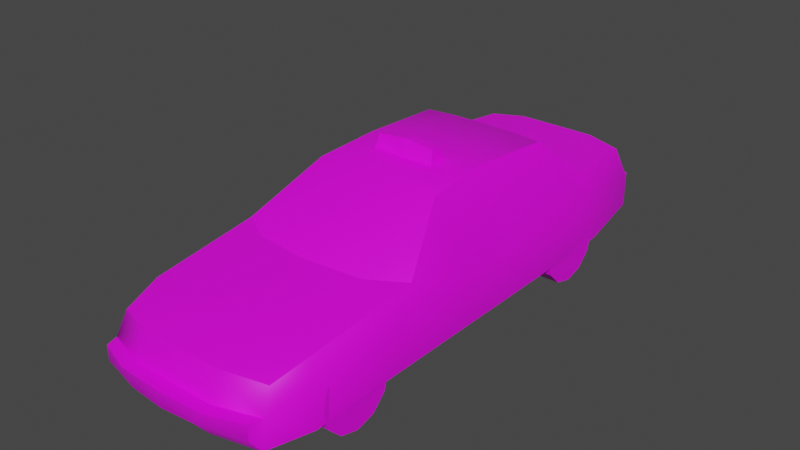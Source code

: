 # Source: Taxi.blend  (saved by Blender 2.83.21; exported with 4.5.12 LTS)
import bpy
from mathutils import Matrix  # noqa: F401  (used for matrix-valued properties, if any)

bpy.ops.wm.read_factory_settings(use_empty=True)
scene = bpy.context.scene
scene.name = 'Scene'

# ---- collections
col_collection = bpy.data.collections.new('Collection'); scene.collection.children.link(col_collection)

# ---- images (referenced by path relative to the original .blend; pixels are not part of the script)
import os
ASSET_DIR = os.environ.get("B2B_ASSET_DIR", "")  # directory of the original .blend (textures are referenced by path, not embedded)
HERE = os.path.dirname(os.path.abspath(__file__))  # packed textures are extracted next to this script under _unpacked/

def load_image(name, relpath, width, height, colorspace="sRGB"):
    """Load a texture the original file referenced (path relative to the .blend, or extracted next to this script)."""
    p = next((c for c in (os.path.join(HERE, relpath), os.path.join(ASSET_DIR, relpath)) if relpath and os.path.exists(c)), "")
    if p:
        img = bpy.data.images.load(p, check_existing=True)
        img.name = name
    else:  # same state as the original file: an image datablock whose file is absent (Cycles renders it pink)
        img = bpy.data.images.new(name, width, height)
        img.source = "FILE"
        img.filepath = "//" + (relpath or name)
    img.colorspace_settings.name = colorspace
    return img
img_taxi_128x128_plain_png = load_image('Taxi 128x128 Plain.png', 'Taxi 128x128 Plain.png', 1024, 1024, 'sRGB')

# ---- materials (node trees are filled in below, after node groups)
mat_taxi = bpy.data.materials.new('Taxi')
mat_taxi.use_transparent_shadow = False

# ---- node groups
ng_auto_smooth = bpy.data.node_groups.new('Auto Smooth', 'GeometryNodeTree')
_s = ng_auto_smooth.interface.new_socket(name='Geometry', in_out='OUTPUT', socket_type='NodeSocketGeometry')
_s = ng_auto_smooth.interface.new_socket(name='Geometry', in_out='INPUT', socket_type='NodeSocketGeometry')
_s = ng_auto_smooth.interface.new_socket(name='Angle', in_out='INPUT', socket_type='NodeSocketFloat')
_s.subtype = 'ANGLE'
_s.min_value = 0.0
_s.max_value = 3.142
ng_auto_smooth.is_modifier = True
_N = ng_auto_smooth.nodes; _L = ng_auto_smooth.links
n0 = _N.new('NodeGroupOutput'); n0.name = 'Group Output'; n0.location = (480, -100)
n1 = _N.new('NodeGroupInput'); n1.name = 'Group Input'; n1.location = (-420, -300)
n2 = _N.new('NodeGroupInput'); n2.name = 'Group Input.001'; n2.location = (-60, -100)
n3 = _N.new('GeometryNodeSetShadeSmooth'); n3.name = 'Set Shade Smooth'; n3.location = (120, -100)
n3.domain = 'EDGE'
n4 = _N.new('GeometryNodeSetShadeSmooth'); n4.name = 'Set Shade Smooth.001'; n4.location = (300, -100)
n5 = _N.new('GeometryNodeInputMeshEdgeAngle'); n5.name = 'Edge Angle'; n5.location = (-420, -220)
n6 = _N.new('GeometryNodeInputEdgeSmooth'); n6.name = 'Is Edge Smooth'; n6.location = (-60, -160)
n7 = _N.new('GeometryNodeInputShadeSmooth'); n7.name = 'Is Face Smooth'; n7.location = (-240, -340)
n8 = _N.new('FunctionNodeBooleanMath'); n8.name = 'Boolean Math'; n8.location = (-60, -220)
n9 = _N.new('FunctionNodeCompare'); n9.name = 'Compare'; n9.location = (-240, -180)
n9.operation = 'LESS_EQUAL'
_L.new(n5.outputs[0], n9.inputs[0])
_L.new(n4.outputs[0], n0.inputs[0])
_L.new(n1.outputs[1], n9.inputs[1])
_L.new(n9.outputs[0], n8.inputs[0])
_L.new(n7.outputs[0], n8.inputs[1])
_L.new(n2.outputs[0], n3.inputs[0])
_L.new(n6.outputs[0], n3.inputs[1])
_L.new(n3.outputs[0], n4.inputs[0])
_L.new(n8.outputs[0], n3.inputs[2])
n0.is_active_output = True

# ---- material node trees
mat_taxi.use_nodes = True; mat_taxi.node_tree.nodes.clear()
_N = mat_taxi.node_tree.nodes; _L = mat_taxi.node_tree.links
n0 = _N.new('ShaderNodeBsdfPrincipled'); n0.name = 'Principled BSDF'; n0.location = (10, 300)
n0.distribution = 'GGX'
n0.subsurface_method = 'RANDOM_WALK_SKIN'
n0.inputs[3].default_value = 1.45
n0.inputs[27].default_value = (0.0, 0.0, 0.0, 1.0)
n0.inputs[28].default_value = 1.0
n1 = _N.new('ShaderNodeOutputMaterial'); n1.name = 'Material Output'; n1.location = (300, 300)
n2 = _N.new('ShaderNodeTexImage'); n2.name = 'Image Texture'; n2.location = (-280, 280)
n2.image = img_taxi_128x128_plain_png
n2.interpolation = 'Closest'
_L.new(n0.outputs[0], n1.inputs[0])
_L.new(n2.outputs[0], n0.inputs[0])
n1.is_active_output = True

# ---- world
world_world = bpy.data.worlds.new('World'); scene.world = world_world
world_world.use_nodes = True; world_world.node_tree.nodes.clear()
_N = world_world.node_tree.nodes; _L = world_world.node_tree.links
n0 = _N.new('ShaderNodeOutputWorld'); n0.name = 'World Output'; n0.location = (300, 300)
n1 = _N.new('ShaderNodeBackground'); n1.name = 'Background'; n1.location = (10, 300)
n1.inputs[0].default_value = (0.05088, 0.05088, 0.05088, 1.0)
_L.new(n1.outputs[0], n0.inputs[0])
n0.is_active_output = True
world_world.color = (0.05088, 0.05088, 0.05088)
world_world.use_sun_shadow = False
world_world.sun_shadow_jitter_overblur = 0.0

# ---- meshes
me_cube = bpy.data.meshes.new('Cube')
me_cube.from_pydata([(0.0, 1.216, -0.01638), (0.0, -1.359, -0.07473), (0.4093, -1.296, -0.07473), (0.416, 1.169, -0.01638), (0.4038, -1.31, -0.2114), (0.3926, -1.248, 0.03238), (0.4167, 1.169, -0.1736), (0.368, 1.137, 0.1263), (0.0, 1.224, -0.1736), (0.0, 1.169, 0.1449), (0.0, -1.359, -0.2114), (0.0, -1.318, 0.05626), (0.4749, -0.227, -0.1959), (0.31, -0.227, 0.3553), (0.4892, -0.227, 0.04898), (0.0, -0.227, 0.3714), (0.0, -0.227, -0.1959), (0.4749, 0.3794, -0.1959), (0.31, 0.5137, 0.3502), (0.4892, 0.5153, 0.0507), (0.0, 0.5153, 0.3596), (0.0, 0.3794, -0.1959), (0.463, 0.8159, -0.2028), (0.4118, 0.7179, 0.152), (0.477, 0.7076, 0.04554), (0.0, 0.8023, 0.1604), (0.0, 0.8159, -0.2028), (0.4407, -0.5344, 0.1409), (0.4892, -0.6654, 0.06609), (0.0, -0.6608, 0.1409), (0.0, -0.6953, -0.1959), (0.4749, -0.6673, -0.1959), (0.2946, 0.08776, 0.3765), (0.4892, 0.05851, 0.04898), (0.0, 0.08762, 0.3904), (0.0, 0.05851, -0.1959), (0.4749, 0.05851, -0.1959), (0.4268, -1.062, 0.08136), (0.4684, -1.104, 0.005693), (0.0, -1.112, 0.1023), (0.0, -1.141, -0.2066), (0.4685, -1.104, -0.2066), (0.0, 1.277, -0.01638), (0.3978, 1.207, -0.01638), (0.3985, 1.207, -0.1407), (0.0, 1.277, -0.1407), (0.3893, -1.358, -0.07473), (0.0, -1.426, -0.07473), (0.3893, -1.358, -0.1457), (0.0, -1.426, -0.1457), (0.1944, 1.208, -0.01638), (0.1976, -1.359, -0.07473), (0.2001, 1.167, 0.1449), (0.1807, -1.359, -0.2114), (0.2472, 1.224, -0.1736), (0.2091, -1.315, 0.05626), (0.155, -0.227, 0.3714), (0.2446, -0.227, -0.1959), (0.2446, 0.3794, -0.1959), (0.155, 0.5137, 0.3596), (0.1872, 0.7972, 0.1604), (0.2446, 0.8159, -0.2028), (0.2772, -0.6337, 0.1409), (0.2446, -0.6581, -0.1959), (0.2446, 0.05851, -0.1959), (0.155, 0.08762, 0.3904), (0.2819, -1.084, 0.1023), (0.2446, -1.104, -0.2066), (0.2064, 1.272, -0.01638), (0.2085, 1.272, -0.1407), (0.2254, -1.414, -0.07473), (0.1807, -1.41, -0.1457), (0.2446, 0.3794, -0.1959), (0.2446, 0.8159, -0.2028), (0.2446, 0.4236, 0.03633), (0.2446, 0.7718, 0.03374), (0.2446, 0.8315, -0.08454), (0.2446, 0.3703, -0.0798), (0.2446, 0.5977, -0.1994), (0.2446, 0.5977, 0.08234), (0.2446, 0.6009, -0.08217), (0.4814, 0.4237, 0.03633), (0.4604, 0.7716, 0.03374), (0.4543, 0.8313, -0.08454), (0.4774, 0.3706, -0.0798), (0.462, 0.5977, 0.05727), (0.2446, -1.104, -0.09401), (0.2446, -0.6581, -0.0833), (0.2446, -0.6581, -0.1959), (0.2446, -1.104, -0.2066), (0.2446, -1.06, 0.01862), (0.2446, -0.7023, 0.02933), (0.2446, -0.8811, -0.08866), (0.2446, -0.8811, -0.2013), (0.2446, -0.8811, 0.02398), (0.4601, -1.104, -0.09401), (0.4743, -0.6581, -0.0833), (0.4616, -1.06, 0.005228), (0.4771, -0.7023, 0.02933), (0.4651, -0.8811, 0.04648)], [], [(50, 52, 7, 3), (38, 37, 5, 2), (67, 41, 4, 53), (41, 38, 2, 4), (66, 39, 11, 55), (51, 55, 11, 1), (4, 2, 48), (65, 34, 15, 56), (36, 33, 14, 12), (64, 36, 12, 57), (33, 32, 13, 14), (24, 23, 18, 19), (22, 24, 19, 17), (60, 25, 20, 59), (52, 9, 25, 60), (6, 3, 24, 22), (54, 6, 22, 61), (3, 7, 24), (56, 15, 29, 62), (12, 14, 28, 31), (57, 12, 31, 63), (14, 13, 27, 28), (19, 18, 32, 33), (58, 17, 36, 64), (17, 19, 33, 36), (59, 20, 34, 65), (62, 29, 39, 66), (31, 28, 38, 41), (28, 27, 37, 38), (69, 68, 43, 44), (3, 6, 44, 43), (50, 3, 43, 68), (54, 8, 45, 69), (71, 70, 47, 49), (53, 4, 48, 71), (51, 1, 47, 70), (2, 51, 70, 46), (10, 53, 71, 49), (48, 46, 70, 71), (6, 54, 69, 44), (0, 50, 68, 42), (45, 42, 68, 69), (30, 63, 67, 40), (27, 62, 66, 37), (18, 59, 65, 32), (21, 58, 64, 35), (16, 57, 63, 30), (13, 56, 62, 27), (8, 54, 61, 26), (7, 52, 60, 23), (23, 60, 18), (26, 61, 58, 21), (35, 64, 57, 16), (32, 65, 56, 13), (2, 5, 55, 51), (37, 66, 55, 5), (40, 67, 53, 10), (0, 9, 52, 50), (18, 60, 59), (48, 2, 46), (80, 79, 74, 77), (78, 80, 77, 72), (73, 76, 80, 78), (76, 75, 79, 80), (77, 74, 81, 84), (72, 77, 84, 17), (79, 75, 82, 85), (76, 73, 22, 83), (74, 79, 85, 81), (75, 76, 83, 82), (93, 88, 87, 92), (92, 87, 91, 94), (86, 92, 94, 90), (89, 93, 92, 86), (90, 94, 99, 97), (91, 87, 96, 98), (87, 88, 31, 96), (94, 91, 98, 99), (89, 86, 95, 41), (86, 90, 97, 95), (24, 7, 23)])
me_cube.polygons.foreach_set('use_smooth', [True] * 81)
_k = set([(23, 60), (25, 60), (27, 62), (29, 62)])
me_cube.attributes.new('sharp_edge', 'BOOLEAN', 'EDGE').data.foreach_set('value', [ (min(e.vertices), max(e.vertices)) in _k for e in me_cube.edges])
_uv = me_cube.uv_layers.new(name='UVMap')
_uv.uv.foreach_set('vector', [0.1133, 0.9138, 0.1094, 0.9663, 0.05469, 0.9609, 0.03125, 0.9154, 0.1211, 0.7578, 0.1367, 0.7852, 0.07031, 0.7695, 0.05469, 0.7305, 0.3281, 0.9766, 0.3281, 0.9648, 0.3359, 0.9648, 0.3359, 0.9766, 0.1211, 0.6836, 0.1211, 0.7578, 0.05469, 0.7305, 0.04297, 0.6836, 0.8633, 0.5938, 0.8711, 0.4922, 0.9453, 0.4922, 0.9414, 0.5664, 0.8828, 0.9336, 0.8867, 0.9805, 0.8086, 0.9805, 0.8125, 0.9336, 0.04297, 0.6836, 0.05469, 0.7305, 0.03125, 0.7031, 0.4492, 0.5469, 0.4492, 0.4922, 0.5586, 0.4922, 0.5586, 0.5469, 0.5352, 0.6875, 0.5352, 0.7734, 0.4336, 0.7734, 0.4336, 0.6875, 0.293, 0.9766, 0.293, 0.9648, 0.3008, 0.9648, 0.3008, 0.9766, 0.5352, 0.7734, 0.5469, 0.8911, 0.4336, 0.8882, 0.4336, 0.7734, 0.7656, 0.7734, 0.7695, 0.8125, 0.6992, 0.8843, 0.6992, 0.7734, 0.8047, 0.6836, 0.7656, 0.7734, 0.6992, 0.7734, 0.6484, 0.6875, 0.1992, 0.5586, 0.1992, 0.4922, 0.2969, 0.4922, 0.2969, 0.5469, 0.06641, 0.5625, 0.06641, 0.4922, 0.1992, 0.4922, 0.1992, 0.5586, 0.9297, 0.6953, 0.9297, 0.75, 0.7656, 0.7734, 0.8047, 0.6836, 0.2617, 0.9766, 0.2617, 0.9648, 0.2734, 0.9648, 0.2734, 0.9766, 0.9297, 0.75, 0.918, 0.8047, 0.7656, 0.7734, 0.5586, 0.5469, 0.5586, 0.4922, 0.7109, 0.4922, 0.7031, 0.5898, 0.4336, 0.6875, 0.4336, 0.7734, 0.2773, 0.7812, 0.2734, 0.6875, 0.3008, 0.9766, 0.3008, 0.9648, 0.3164, 0.9648, 0.3164, 0.9766, 0.4336, 0.7734, 0.4336, 0.8882, 0.3242, 0.8086, 0.2773, 0.7812, 0.6992, 0.7734, 0.6992, 0.8843, 0.5469, 0.8911, 0.5352, 0.7734, 0.2852, 0.9766, 0.2852, 0.9648, 0.293, 0.9648, 0.293, 0.9766, 0.6484, 0.6875, 0.6992, 0.7734, 0.5352, 0.7734, 0.5352, 0.6875, 0.2969, 0.5469, 0.2969, 0.4922, 0.4492, 0.4922, 0.4492, 0.5469, 0.7031, 0.5898, 0.7109, 0.4922, 0.8711, 0.4922, 0.8633, 0.5938, 0.2734, 0.6875, 0.2773, 0.7812, 0.1211, 0.7578, 0.1211, 0.6836, 0.2773, 0.7812, 0.3242, 0.8086, 0.1367, 0.7852, 0.1211, 0.7578, 0.1055, 0.8672, 0.1094, 0.9102, 0.04297, 0.9102, 0.04297, 0.8672, 0.9297, 0.75, 0.9297, 0.6953, 0.9453, 0.707, 0.9453, 0.75, 0.04297, 0.5625, 0.05469, 0.6328, 0.04297, 0.625, 0.02344, 0.5664, 0.1016, 0.8555, 0.1445, 0.8555, 0.1445, 0.8672, 0.1094, 0.8672, 0.875, 0.9062, 0.8906, 0.9336, 0.8086, 0.9336, 0.8086, 0.9062, 0.875, 0.8828, 0.957, 0.8828, 0.9492, 0.9062, 0.875, 0.9062, 0.9699, 0.5708, 0.9693, 0.4957, 0.9844, 0.4957, 0.9779, 0.575, 0.9536, 0.6233, 0.9699, 0.5708, 0.9779, 0.575, 0.9572, 0.6252, 0.8086, 0.8828, 0.875, 0.8828, 0.875, 0.9062, 0.8086, 0.9062, 0.9492, 0.9062, 0.9492, 0.9336, 0.8906, 0.9336, 0.875, 0.9062, 0.06641, 0.8555, 0.1016, 0.8555, 0.1094, 0.8672, 0.07422, 0.8672, 0.03906, 0.4922, 0.04297, 0.5625, 0.02344, 0.5664, 0.02344, 0.4922, 0.1758, 0.8672, 0.1758, 0.9102, 0.1094, 0.9102, 0.1055, 0.8672, 0.3164, 0.9883, 0.3164, 0.9766, 0.3281, 0.9766, 0.3281, 0.9883, 0.668, 0.6484, 0.7031, 0.5898, 0.8633, 0.5938, 0.8555, 0.6445, 0.3047, 0.6016, 0.2969, 0.5469, 0.4492, 0.5469, 0.4492, 0.5977, 0.2852, 0.9883, 0.2852, 0.9766, 0.293, 0.9766, 0.293, 0.9883, 0.3008, 0.9883, 0.3008, 0.9766, 0.3164, 0.9766, 0.3164, 0.9883, 0.5586, 0.6016, 0.5586, 0.5469, 0.7031, 0.5898, 0.668, 0.6484, 0.2617, 0.9883, 0.2617, 0.9766, 0.2734, 0.9766, 0.2734, 0.9883, 0.07812, 0.625, 0.06641, 0.5625, 0.1992, 0.5586, 0.2227, 0.6406, 0.2227, 0.6406, 0.1992, 0.5586, 0.3047, 0.6016, 0.2734, 0.9883, 0.2734, 0.9766, 0.2852, 0.9766, 0.2852, 0.9883, 0.293, 0.9883, 0.293, 0.9766, 0.3008, 0.9766, 0.3008, 0.9883, 0.4492, 0.5977, 0.4492, 0.5469, 0.5586, 0.5469, 0.5586, 0.6016, 0.957, 0.9336, 0.9492, 0.9727, 0.8867, 0.9805, 0.8828, 0.9336, 0.8555, 0.6445, 0.8633, 0.5938, 0.9414, 0.5664, 0.918, 0.6328, 0.3281, 0.9883, 0.3281, 0.9766, 0.3359, 0.9766, 0.3359, 0.9883, 0.1758, 0.9138, 0.1758, 0.9648, 0.1094, 0.9663, 0.1133, 0.9138, 0.3047, 0.6016, 0.1992, 0.5586, 0.2969, 0.5469, 0.03125, 0.7031, 0.05469, 0.7305, 0.03125, 0.7305, 0.2793, 0.9766, 0.2793, 0.9766, 0.2852, 0.9766, 0.2852, 0.9766, 0.2793, 0.9766, 0.2793, 0.9766, 0.2852, 0.9766, 0.2852, 0.9766, 0.2734, 0.9766, 0.2734, 0.9766, 0.2793, 0.9766, 0.2793, 0.9766, 0.2734, 0.9766, 0.2734, 0.9766, 0.2793, 0.9766, 0.2793, 0.9766, 0.2852, 0.9766, 0.2852, 0.9766, 0.2852, 0.9766, 0.2852, 0.9766, 0.2852, 0.9766, 0.2852, 0.9766, 0.2852, 0.9766, 0.2852, 0.9766, 0.2793, 0.9766, 0.2734, 0.9766, 0.2734, 0.9766, 0.2793, 0.9766, 0.2734, 0.9766, 0.2734, 0.9766, 0.2734, 0.9766, 0.2734, 0.9766, 0.2852, 0.9766, 0.2793, 0.9766, 0.2793, 0.9766, 0.2852, 0.9766, 0.2734, 0.9766, 0.2734, 0.9766, 0.2734, 0.9766, 0.2734, 0.9766, 0.3223, 0.9766, 0.3164, 0.9766, 0.3164, 0.9766, 0.3223, 0.9766, 0.3223, 0.9766, 0.3164, 0.9766, 0.3164, 0.9766, 0.3223, 0.9766, 0.3281, 0.9766, 0.3223, 0.9766, 0.3223, 0.9766, 0.3281, 0.9766, 0.3281, 0.9766, 0.3223, 0.9766, 0.3223, 0.9766, 0.3281, 0.9766, 0.3281, 0.9766, 0.3223, 0.9766, 0.3223, 0.9766, 0.3281, 0.9766, 0.3164, 0.9766, 0.3164, 0.9766, 0.3164, 0.9766, 0.3164, 0.9766, 0.3164, 0.9766, 0.3164, 0.9766, 0.3164, 0.9766, 0.3164, 0.9766, 0.3223, 0.9766, 0.3164, 0.9766, 0.3164, 0.9766, 0.3223, 0.9766, 0.3281, 0.9766, 0.3281, 0.9766, 0.3281, 0.9766, 0.3281, 0.9766, 0.3281, 0.9766, 0.3281, 0.9766, 0.3281, 0.9766, 0.3281, 0.9766, 0.7656, 0.7734, 0.918, 0.8047, 0.7695, 0.8125])
me_cube.materials.append(mat_taxi)
me_cube.use_mirror_x = True
me_cube.update()
me_cube_003 = bpy.data.meshes.new('Cube.003')
me_cube_003.from_pydata([(0.1547, -0.04471, -0.03595), (0.1435, -0.02341, 0.02844), (0.1547, 0.04471, -0.03056), (0.1435, 0.02341, 0.02844), (0.0, 0.04471, -0.03056), (0.0, 0.02341, 0.04288), (0.0, -0.04471, -0.03595), (0.0, -0.02341, 0.04288), (-0.1547, -0.04471, -0.03595), (-0.1435, -0.02341, 0.02844), (-0.1547, 0.04471, -0.03056), (-0.1435, 0.02341, 0.02844)], [], [(4, 5, 2), (2, 3, 1, 0), (3, 5, 7, 1), (0, 1, 6), (4, 10, 5), (10, 8, 9, 11), (11, 9, 7, 5), (8, 6, 9), (2, 5, 3), (5, 10, 11), (6, 1, 7), (9, 6, 7)])
_uv = me_cube_003.uv_layers.new(name='UVMap')
_uv.uv.foreach_set('vector', [0.5121, 0.9152, 0.5121, 0.98, 0.395, 0.9152, 0.6264, 0.9148, 0.6179, 0.9727, 0.5962, 0.9748, 0.5849, 0.9148, 0.3953, 0.9758, 0.5112, 0.9758, 0.5112, 0.9707, 0.3953, 0.9707, 0.6279, 0.915, 0.6279, 0.9708, 0.5112, 0.915, 0.5125, 0.9152, 0.6278, 0.9152, 0.5125, 0.98, 0.4388, 0.9148, 0.3964, 0.9148, 0.4079, 0.9748, 0.43, 0.9727, 0.3953, 0.9758, 0.3953, 0.9707, 0.5112, 0.9707, 0.5112, 0.9758, 0.3949, 0.915, 0.5115, 0.915, 0.3949, 0.9708, 0.395, 0.9152, 0.5121, 0.98, 0.395, 0.9709, 0.5125, 0.98, 0.6278, 0.9152, 0.6278, 0.9709, 0.5112, 0.915, 0.6279, 0.9708, 0.5112, 0.98, 0.3949, 0.9708, 0.5115, 0.915, 0.5115, 0.98])
me_cube_003.materials.append(mat_taxi)
me_cube_003.use_mirror_x = True
me_cube_003.update()
me_cylinder = bpy.data.meshes.new('Cylinder')
me_cylinder.from_pydata([(-0.05076, 0.1648, 1.49e-08), (0.08883, 0.1803, 0.0), (-0.05076, 0.1428, 0.08242), (0.08883, 0.1562, 0.09016), (-0.05076, 0.08242, 0.1428), (0.08883, 0.09016, 0.1562), (-0.05076, 1.788e-07, 0.1648), (0.08883, 1.788e-07, 0.1803), (-0.05076, -0.08242, 0.1428), (0.08883, -0.09016, 0.1562), (-0.05076, -0.1428, 0.08242), (0.08883, -0.1562, 0.09016), (-0.05076, -0.1648, 1.49e-08), (0.08883, -0.1803, 0.0), (-0.05076, -0.1428, -0.08242), (0.08883, -0.1562, -0.09016), (-0.05076, -0.08242, -0.1428), (0.08883, -0.09016, -0.1562), (-0.05076, 1.788e-07, -0.1648), (0.08883, 1.788e-07, -0.1803), (-0.05076, 0.08242, -0.1428), (0.08883, 0.09016, -0.1562), (-0.05076, 0.1428, -0.08242), (0.08883, 0.1562, -0.09016), (-0.05076, 0.1803, 1.49e-08), (-0.05076, 0.1562, 0.09016), (-0.05076, 0.09016, 0.1562), (-0.05076, 1.788e-07, 0.1803), (-0.05076, -0.09016, 0.1562), (-0.05076, -0.1562, 0.09016), (-0.05076, -0.1803, 1.49e-08), (-0.05076, -0.1562, -0.09016), (-0.05076, -0.09016, -0.1562), (-0.05076, 1.788e-07, -0.1803), (-0.05076, 0.09016, -0.1562), (-0.05076, 0.1562, -0.09016), (-0.05076, -0.08512, 0.002695), (-0.05076, -0.002694, 0.08512), (-0.05076, 0.002695, -0.08512), (-0.05076, 0.08512, -0.002695), (0.08883, 0.04911, -0.07916), (0.08883, 0.08211, 0.044), (0.08883, -0.08211, -0.044), (0.08883, -0.04911, 0.07916)], [], [(24, 25, 3, 1), (25, 26, 5, 3), (26, 27, 7, 5), (27, 28, 9, 7), (28, 29, 11, 9), (29, 30, 13, 11), (30, 31, 15, 13), (31, 32, 17, 15), (32, 33, 19, 17), (33, 34, 21, 19), (21, 23, 40, 19), (34, 35, 23, 21), (35, 24, 1, 23), (2, 25, 24, 0), (4, 26, 25, 2), (6, 27, 26, 4), (8, 28, 27, 6), (10, 29, 28, 8), (12, 30, 29, 10), (14, 31, 30, 12), (16, 32, 31, 14), (18, 33, 32, 16), (20, 34, 33, 18), (22, 35, 34, 20), (0, 24, 35, 22), (12, 10, 36, 14), (14, 36, 38, 16), (16, 38, 20, 18), (10, 8, 37, 36), (36, 37, 39, 38), (38, 39, 22, 20), (8, 6, 4, 37), (37, 4, 2, 39), (39, 2, 0, 22), (19, 40, 42, 17), (17, 42, 13, 15), (23, 1, 41, 40), (40, 41, 43, 42), (42, 43, 11, 13), (1, 3, 5, 41), (41, 5, 7, 43), (43, 7, 9, 11)])
_uv = me_cylinder.uv_layers.new(name='UVMap')
_uv.uv.foreach_set('vector', [0.3145, 0.01113, 0.289, 0.01113, 0.289, 0.07344, 0.3145, 0.07344, 0.289, 0.01113, 0.2635, 0.01113, 0.2635, 0.07344, 0.289, 0.07344, 0.2635, 0.01113, 0.238, 0.01113, 0.238, 0.07344, 0.2635, 0.07344, 0.238, 0.01113, 0.2125, 0.01113, 0.2125, 0.07344, 0.238, 0.07344, 0.2125, 0.01113, 0.187, 0.01113, 0.187, 0.07344, 0.2125, 0.07344, 0.187, 0.01113, 0.1615, 0.01113, 0.1615, 0.07344, 0.187, 0.07344, 0.1615, 0.01113, 0.136, 0.01113, 0.136, 0.07344, 0.1615, 0.07344, 0.136, 0.01113, 0.1105, 0.01113, 0.1105, 0.07344, 0.136, 0.07344, 0.1105, 0.01113, 0.08499, 0.01113, 0.08499, 0.07344, 0.1105, 0.07344, 0.08499, 0.01113, 0.05949, 0.01113, 0.05949, 0.07344, 0.08499, 0.07344, 0.2643, 0.9899, 0.2559, 0.9899, 0.2809, 0.9899, 0.2726, 0.9899, 0.05949, 0.01113, 0.03399, 0.01113, 0.03399, 0.07344, 0.05949, 0.07344, 0.03399, 0.01113, 0.008484, 0.01113, 0.008484, 0.07344, 0.03399, 0.07344, 0.8587, 0.2584, 0.863, 0.2658, 0.8131, 0.2792, 0.8131, 0.2706, 0.8921, 0.225, 0.8995, 0.2293, 0.863, 0.2658, 0.8587, 0.2584, 0.9043, 0.1794, 0.9129, 0.1794, 0.8995, 0.2293, 0.8921, 0.225, 0.8921, 0.1338, 0.8995, 0.1295, 0.9129, 0.1794, 0.9043, 0.1794, 0.8587, 0.1004, 0.863, 0.09297, 0.8995, 0.1295, 0.8921, 0.1338, 0.8131, 0.08816, 0.8131, 0.0796, 0.863, 0.09297, 0.8587, 0.1004, 0.7675, 0.1004, 0.7632, 0.09297, 0.8131, 0.0796, 0.8131, 0.08816, 0.7341, 0.1338, 0.7267, 0.1295, 0.7632, 0.09297, 0.7675, 0.1004, 0.7219, 0.1794, 0.7133, 0.1794, 0.7267, 0.1295, 0.7341, 0.1338, 0.7341, 0.225, 0.7267, 0.2293, 0.7133, 0.1794, 0.7219, 0.1794, 0.7675, 0.2584, 0.7632, 0.2658, 0.7267, 0.2293, 0.7341, 0.225, 0.8131, 0.2706, 0.8131, 0.2792, 0.7632, 0.2658, 0.7675, 0.2584, 0.7215, 0.1789, 0.7337, 0.2244, 0.7655, 0.1804, 0.7337, 0.1334, 0.7337, 0.1334, 0.7655, 0.1804, 0.8139, 0.1319, 0.767, 0.1001, 0.767, 0.1001, 0.8139, 0.1319, 0.8579, 0.1001, 0.8125, 0.08795, 0.7337, 0.2244, 0.767, 0.2577, 0.811, 0.2259, 0.7655, 0.1804, 0.7655, 0.1804, 0.811, 0.2259, 0.8594, 0.1774, 0.8139, 0.1319, 0.8139, 0.1319, 0.8594, 0.1774, 0.8912, 0.1334, 0.8579, 0.1001, 0.767, 0.2577, 0.8125, 0.2699, 0.8579, 0.2577, 0.811, 0.2259, 0.811, 0.2259, 0.8579, 0.2577, 0.8912, 0.2244, 0.8594, 0.1774, 0.8594, 0.1774, 0.8912, 0.2244, 0.9034, 0.1789, 0.8912, 0.1334, 0.2726, 0.9899, 0.2809, 0.9899, 0.2893, 0.9899, 0.2809, 0.9899, 0.2809, 0.9899, 0.2893, 0.9899, 0.2976, 0.9899, 0.2893, 0.9899, 0.2559, 0.9899, 0.2476, 0.9899, 0.2893, 0.9899, 0.2809, 0.9899, 0.2809, 0.9899, 0.2893, 0.9899, 0.2976, 0.9899, 0.2893, 0.9899, 0.2893, 0.9899, 0.2976, 0.9899, 0.3059, 0.9899, 0.2976, 0.9899, 0.3476, 0.9899, 0.3393, 0.9899, 0.3309, 0.9899, 0.3226, 0.9899, 0.3226, 0.9899, 0.3309, 0.9899, 0.3226, 0.9899, 0.3143, 0.9899, 0.3143, 0.9899, 0.3226, 0.9899, 0.3143, 0.9899, 0.3059, 0.9899])
me_cylinder.materials.append(mat_taxi)
me_cylinder.use_mirror_x = True
me_cylinder.update()
me_cylinder_001 = bpy.data.meshes.new('Cylinder.001')
me_cylinder_001.from_pydata([(0.05076, 0.1648, 1.49e-08), (-0.08883, 0.1803, 0.0), (0.05076, 0.1428, 0.08242), (-0.08883, 0.1562, 0.09016), (0.05076, 0.08242, 0.1428), (-0.08883, 0.09016, 0.1562), (0.05076, -5.96e-08, 0.1648), (-0.08883, -5.96e-08, 0.1803), (0.05076, -0.08242, 0.1428), (-0.08883, -0.09016, 0.1562), (0.05076, -0.1428, 0.08242), (-0.08883, -0.1562, 0.09016), (0.05076, -0.1648, 1.49e-08), (-0.08883, -0.1803, 0.0), (0.05076, -0.1428, -0.08242), (-0.08883, -0.1562, -0.09016), (0.05076, -0.08242, -0.1428), (-0.08883, -0.09016, -0.1562), (0.05076, -5.96e-08, -0.1648), (-0.08883, -5.96e-08, -0.1803), (0.05076, 0.08242, -0.1428), (-0.08883, 0.09016, -0.1562), (0.05076, 0.1428, -0.08242), (-0.08883, 0.1562, -0.09016), (0.05076, 0.1803, 1.49e-08), (0.05076, 0.1562, 0.09016), (0.05076, 0.09016, 0.1562), (0.05076, -5.96e-08, 0.1803), (0.05076, -0.09016, 0.1562), (0.05076, -0.1562, 0.09016), (0.05076, -0.1803, 1.49e-08), (0.05076, -0.1562, -0.09016), (0.05076, -0.09016, -0.1562), (0.05076, -5.96e-08, -0.1803), (0.05076, 0.09016, -0.1562), (0.05076, 0.1562, -0.09016), (0.05076, -0.08512, 0.002695), (0.05076, -0.002695, 0.08512), (0.05076, 0.002695, -0.08512), (0.05076, 0.08512, -0.002695), (-0.08883, 0.04911, -0.07916), (-0.08883, 0.08211, 0.044), (-0.08883, -0.08211, -0.044), (-0.08883, -0.04911, 0.07916)], [], [(24, 1, 3, 25), (25, 3, 5, 26), (26, 5, 7, 27), (27, 7, 9, 28), (28, 9, 11, 29), (29, 11, 13, 30), (30, 13, 15, 31), (31, 15, 17, 32), (32, 17, 19, 33), (33, 19, 21, 34), (21, 19, 40, 23), (34, 21, 23, 35), (35, 23, 1, 24), (2, 0, 24, 25), (4, 2, 25, 26), (6, 4, 26, 27), (8, 6, 27, 28), (10, 8, 28, 29), (12, 10, 29, 30), (14, 12, 30, 31), (16, 14, 31, 32), (18, 16, 32, 33), (20, 18, 33, 34), (22, 20, 34, 35), (0, 22, 35, 24), (12, 14, 36, 10), (14, 16, 38, 36), (16, 18, 20, 38), (10, 36, 37, 8), (36, 38, 39, 37), (38, 20, 22, 39), (8, 37, 4, 6), (37, 39, 2, 4), (39, 22, 0, 2), (19, 17, 42, 40), (17, 15, 13, 42), (23, 40, 41, 1), (40, 42, 43, 41), (42, 13, 11, 43), (1, 41, 5, 3), (41, 43, 7, 5), (43, 11, 9, 7)])
_uv = me_cylinder_001.uv_layers.new(name='UVMap')
_uv.uv.foreach_set('vector', [0.3145, 0.01113, 0.3145, 0.07344, 0.289, 0.07344, 0.289, 0.01113, 0.289, 0.01113, 0.289, 0.07344, 0.2635, 0.07344, 0.2635, 0.01113, 0.2635, 0.01113, 0.2635, 0.07344, 0.238, 0.07344, 0.238, 0.01113, 0.238, 0.01113, 0.238, 0.07344, 0.2125, 0.07344, 0.2125, 0.01113, 0.2125, 0.01113, 0.2125, 0.07344, 0.187, 0.07344, 0.187, 0.01113, 0.187, 0.01113, 0.187, 0.07344, 0.1615, 0.07344, 0.1615, 0.01113, 0.1615, 0.01113, 0.1615, 0.07344, 0.136, 0.07344, 0.136, 0.01113, 0.136, 0.01113, 0.136, 0.07344, 0.1105, 0.07344, 0.1105, 0.01113, 0.1105, 0.01113, 0.1105, 0.07344, 0.08499, 0.07344, 0.08499, 0.01113, 0.08499, 0.01113, 0.08499, 0.07344, 0.05949, 0.07344, 0.05949, 0.01113, 0.2643, 0.9899, 0.2726, 0.9899, 0.2809, 0.9899, 0.2559, 0.9899, 0.05949, 0.01113, 0.05949, 0.07344, 0.03399, 0.07344, 0.03399, 0.01113, 0.03399, 0.01113, 0.03399, 0.07344, 0.008484, 0.07344, 0.008484, 0.01113, 0.8587, 0.2584, 0.8131, 0.2706, 0.8131, 0.2792, 0.863, 0.2658, 0.8921, 0.225, 0.8587, 0.2584, 0.863, 0.2658, 0.8995, 0.2293, 0.9043, 0.1794, 0.8921, 0.225, 0.8995, 0.2293, 0.9129, 0.1794, 0.8921, 0.1338, 0.9043, 0.1794, 0.9129, 0.1794, 0.8995, 0.1295, 0.8587, 0.1004, 0.8921, 0.1338, 0.8995, 0.1295, 0.863, 0.09297, 0.8131, 0.08816, 0.8587, 0.1004, 0.863, 0.09297, 0.8131, 0.0796, 0.7675, 0.1004, 0.8131, 0.08816, 0.8131, 0.0796, 0.7632, 0.09297, 0.7341, 0.1338, 0.7675, 0.1004, 0.7632, 0.09297, 0.7267, 0.1295, 0.7219, 0.1794, 0.7341, 0.1338, 0.7267, 0.1295, 0.7133, 0.1794, 0.7341, 0.225, 0.7219, 0.1794, 0.7133, 0.1794, 0.7267, 0.2293, 0.7675, 0.2584, 0.7341, 0.225, 0.7267, 0.2293, 0.7632, 0.2658, 0.8131, 0.2706, 0.7675, 0.2584, 0.7632, 0.2658, 0.8131, 0.2792, 0.7215, 0.1789, 0.7337, 0.1334, 0.7655, 0.1804, 0.7337, 0.2244, 0.7337, 0.1334, 0.767, 0.1001, 0.8139, 0.1319, 0.7655, 0.1804, 0.767, 0.1001, 0.8125, 0.08795, 0.8579, 0.1001, 0.8139, 0.1319, 0.7337, 0.2244, 0.7655, 0.1804, 0.811, 0.2259, 0.767, 0.2577, 0.7655, 0.1804, 0.8139, 0.1319, 0.8594, 0.1774, 0.811, 0.2259, 0.8139, 0.1319, 0.8579, 0.1001, 0.8912, 0.1334, 0.8594, 0.1774, 0.767, 0.2577, 0.811, 0.2259, 0.8579, 0.2577, 0.8125, 0.2699, 0.811, 0.2259, 0.8594, 0.1774, 0.8912, 0.2244, 0.8579, 0.2577, 0.8594, 0.1774, 0.8912, 0.1334, 0.9034, 0.1789, 0.8912, 0.2244, 0.2726, 0.9899, 0.2809, 0.9899, 0.2893, 0.9899, 0.2809, 0.9899, 0.2809, 0.9899, 0.2893, 0.9899, 0.2976, 0.9899, 0.2893, 0.9899, 0.2559, 0.9899, 0.2809, 0.9899, 0.2893, 0.9899, 0.2476, 0.9899, 0.2809, 0.9899, 0.2893, 0.9899, 0.2976, 0.9899, 0.2893, 0.9899, 0.2893, 0.9899, 0.2976, 0.9899, 0.3059, 0.9899, 0.2976, 0.9899, 0.3476, 0.9899, 0.3226, 0.9899, 0.3309, 0.9899, 0.3393, 0.9899, 0.3226, 0.9899, 0.3143, 0.9899, 0.3226, 0.9899, 0.3309, 0.9899, 0.3143, 0.9899, 0.3059, 0.9899, 0.3143, 0.9899, 0.3226, 0.9899])
me_cylinder_001.materials.append(mat_taxi)
me_cylinder_001.use_mirror_x = True
me_cylinder_001.update()
me_cylinder_002 = bpy.data.meshes.new('Cylinder.002')
me_cylinder_002.from_pydata([(-0.05076, 0.1648, 1.49e-08), (0.08883, 0.1803, 0.0), (-0.05076, 0.1428, 0.08242), (0.08883, 0.1562, 0.09016), (-0.05076, 0.08242, 0.1428), (0.08883, 0.09016, 0.1562), (-0.05076, -5.96e-08, 0.1648), (0.08883, -5.96e-08, 0.1803), (-0.05076, -0.08242, 0.1428), (0.08883, -0.09016, 0.1562), (-0.05076, -0.1428, 0.08242), (0.08883, -0.1562, 0.09016), (-0.05076, -0.1648, 1.49e-08), (0.08883, -0.1803, 0.0), (-0.05076, -0.1428, -0.08242), (0.08883, -0.1562, -0.09016), (-0.05076, -0.08242, -0.1428), (0.08883, -0.09016, -0.1562), (-0.05076, -5.96e-08, -0.1648), (0.08883, -5.96e-08, -0.1803), (-0.05076, 0.08242, -0.1428), (0.08883, 0.09016, -0.1562), (-0.05076, 0.1428, -0.08242), (0.08883, 0.1562, -0.09016), (-0.05076, 0.1803, 1.49e-08), (-0.05076, 0.1562, 0.09016), (-0.05076, 0.09016, 0.1562), (-0.05076, -5.96e-08, 0.1803), (-0.05076, -0.09016, 0.1562), (-0.05076, -0.1562, 0.09016), (-0.05076, -0.1803, 1.49e-08), (-0.05076, -0.1562, -0.09016), (-0.05076, -0.09016, -0.1562), (-0.05076, -5.96e-08, -0.1803), (-0.05076, 0.09016, -0.1562), (-0.05076, 0.1562, -0.09016), (-0.05076, -0.08512, 0.002695), (-0.05076, -0.002695, 0.08512), (-0.05076, 0.002695, -0.08512), (-0.05076, 0.08512, -0.002695), (0.08883, 0.04911, -0.07916), (0.08883, 0.08211, 0.044), (0.08883, -0.08211, -0.044), (0.08883, -0.04911, 0.07916)], [], [(24, 25, 3, 1), (25, 26, 5, 3), (26, 27, 7, 5), (27, 28, 9, 7), (28, 29, 11, 9), (29, 30, 13, 11), (30, 31, 15, 13), (31, 32, 17, 15), (32, 33, 19, 17), (33, 34, 21, 19), (21, 23, 40, 19), (34, 35, 23, 21), (35, 24, 1, 23), (2, 25, 24, 0), (4, 26, 25, 2), (6, 27, 26, 4), (8, 28, 27, 6), (10, 29, 28, 8), (12, 30, 29, 10), (14, 31, 30, 12), (16, 32, 31, 14), (18, 33, 32, 16), (20, 34, 33, 18), (22, 35, 34, 20), (0, 24, 35, 22), (12, 10, 36, 14), (14, 36, 38, 16), (16, 38, 20, 18), (10, 8, 37, 36), (36, 37, 39, 38), (38, 39, 22, 20), (8, 6, 4, 37), (37, 4, 2, 39), (39, 2, 0, 22), (19, 40, 42, 17), (17, 42, 13, 15), (23, 1, 41, 40), (40, 41, 43, 42), (42, 43, 11, 13), (1, 3, 5, 41), (41, 5, 7, 43), (43, 7, 9, 11)])
_uv = me_cylinder_002.uv_layers.new(name='UVMap')
_uv.uv.foreach_set('vector', [0.3145, 0.01113, 0.289, 0.01113, 0.289, 0.07344, 0.3145, 0.07344, 0.289, 0.01113, 0.2635, 0.01113, 0.2635, 0.07344, 0.289, 0.07344, 0.2635, 0.01113, 0.238, 0.01113, 0.238, 0.07344, 0.2635, 0.07344, 0.238, 0.01113, 0.2125, 0.01113, 0.2125, 0.07344, 0.238, 0.07344, 0.2125, 0.01113, 0.187, 0.01113, 0.187, 0.07344, 0.2125, 0.07344, 0.187, 0.01113, 0.1615, 0.01113, 0.1615, 0.07344, 0.187, 0.07344, 0.1615, 0.01113, 0.136, 0.01113, 0.136, 0.07344, 0.1615, 0.07344, 0.136, 0.01113, 0.1105, 0.01113, 0.1105, 0.07344, 0.136, 0.07344, 0.1105, 0.01113, 0.08499, 0.01113, 0.08499, 0.07344, 0.1105, 0.07344, 0.08499, 0.01113, 0.05949, 0.01113, 0.05949, 0.07344, 0.08499, 0.07344, 0.2643, 0.9899, 0.2559, 0.9899, 0.2809, 0.9899, 0.2726, 0.9899, 0.05949, 0.01113, 0.03399, 0.01113, 0.03399, 0.07344, 0.05949, 0.07344, 0.03399, 0.01113, 0.008484, 0.01113, 0.008484, 0.07344, 0.03399, 0.07344, 0.8587, 0.2584, 0.863, 0.2658, 0.8131, 0.2792, 0.8131, 0.2706, 0.8921, 0.225, 0.8995, 0.2293, 0.863, 0.2658, 0.8587, 0.2584, 0.9043, 0.1794, 0.9129, 0.1794, 0.8995, 0.2293, 0.8921, 0.225, 0.8921, 0.1338, 0.8995, 0.1295, 0.9129, 0.1794, 0.9043, 0.1794, 0.8587, 0.1004, 0.863, 0.09297, 0.8995, 0.1295, 0.8921, 0.1338, 0.8131, 0.08816, 0.8131, 0.0796, 0.863, 0.09297, 0.8587, 0.1004, 0.7675, 0.1004, 0.7632, 0.09297, 0.8131, 0.0796, 0.8131, 0.08816, 0.7341, 0.1338, 0.7267, 0.1295, 0.7632, 0.09297, 0.7675, 0.1004, 0.7219, 0.1794, 0.7133, 0.1794, 0.7267, 0.1295, 0.7341, 0.1338, 0.7341, 0.225, 0.7267, 0.2293, 0.7133, 0.1794, 0.7219, 0.1794, 0.7675, 0.2584, 0.7632, 0.2658, 0.7267, 0.2293, 0.7341, 0.225, 0.8131, 0.2706, 0.8131, 0.2792, 0.7632, 0.2658, 0.7675, 0.2584, 0.7215, 0.1789, 0.7337, 0.2244, 0.7655, 0.1804, 0.7337, 0.1334, 0.7337, 0.1334, 0.7655, 0.1804, 0.8139, 0.1319, 0.767, 0.1001, 0.767, 0.1001, 0.8139, 0.1319, 0.8579, 0.1001, 0.8125, 0.08795, 0.7337, 0.2244, 0.767, 0.2577, 0.811, 0.2259, 0.7655, 0.1804, 0.7655, 0.1804, 0.811, 0.2259, 0.8594, 0.1774, 0.8139, 0.1319, 0.8139, 0.1319, 0.8594, 0.1774, 0.8912, 0.1334, 0.8579, 0.1001, 0.767, 0.2577, 0.8125, 0.2699, 0.8579, 0.2577, 0.811, 0.2259, 0.811, 0.2259, 0.8579, 0.2577, 0.8912, 0.2244, 0.8594, 0.1774, 0.8594, 0.1774, 0.8912, 0.2244, 0.9034, 0.1789, 0.8912, 0.1334, 0.2726, 0.9899, 0.2809, 0.9899, 0.2893, 0.9899, 0.2809, 0.9899, 0.2809, 0.9899, 0.2893, 0.9899, 0.2976, 0.9899, 0.2893, 0.9899, 0.2559, 0.9899, 0.2476, 0.9899, 0.2893, 0.9899, 0.2809, 0.9899, 0.2809, 0.9899, 0.2893, 0.9899, 0.2976, 0.9899, 0.2893, 0.9899, 0.2893, 0.9899, 0.2976, 0.9899, 0.3059, 0.9899, 0.2976, 0.9899, 0.3476, 0.9899, 0.3393, 0.9899, 0.3309, 0.9899, 0.3226, 0.9899, 0.3226, 0.9899, 0.3309, 0.9899, 0.3226, 0.9899, 0.3143, 0.9899, 0.3143, 0.9899, 0.3226, 0.9899, 0.3143, 0.9899, 0.3059, 0.9899])
me_cylinder_002.materials.append(mat_taxi)
me_cylinder_002.use_mirror_x = True
me_cylinder_002.update()
me_cylinder_003 = bpy.data.meshes.new('Cylinder.003')
me_cylinder_003.from_pydata([(0.05076, 0.1648, 1.49e-08), (-0.08883, 0.1803, 0.0), (0.05076, 0.1428, 0.08242), (-0.08883, 0.1562, 0.09016), (0.05076, 0.08242, 0.1428), (-0.08883, 0.09016, 0.1562), (0.05076, 1.788e-07, 0.1648), (-0.08883, 1.788e-07, 0.1803), (0.05076, -0.08242, 0.1428), (-0.08883, -0.09016, 0.1562), (0.05076, -0.1428, 0.08242), (-0.08883, -0.1562, 0.09016), (0.05076, -0.1648, 1.49e-08), (-0.08883, -0.1803, 0.0), (0.05076, -0.1428, -0.08242), (-0.08883, -0.1562, -0.09016), (0.05076, -0.08242, -0.1428), (-0.08883, -0.09016, -0.1562), (0.05076, 1.788e-07, -0.1648), (-0.08883, 1.788e-07, -0.1803), (0.05076, 0.08242, -0.1428), (-0.08883, 0.09016, -0.1562), (0.05076, 0.1428, -0.08242), (-0.08883, 0.1562, -0.09016), (0.05076, 0.1803, 1.49e-08), (0.05076, 0.1562, 0.09016), (0.05076, 0.09016, 0.1562), (0.05076, 1.788e-07, 0.1803), (0.05076, -0.09016, 0.1562), (0.05076, -0.1562, 0.09016), (0.05076, -0.1803, 1.49e-08), (0.05076, -0.1562, -0.09016), (0.05076, -0.09016, -0.1562), (0.05076, 1.788e-07, -0.1803), (0.05076, 0.09016, -0.1562), (0.05076, 0.1562, -0.09016), (0.05076, -0.08512, 0.002695), (0.05076, -0.002694, 0.08512), (0.05076, 0.002695, -0.08512), (0.05076, 0.08512, -0.002695), (-0.08883, 0.04911, -0.07916), (-0.08883, 0.08211, 0.044), (-0.08883, -0.08211, -0.044), (-0.08883, -0.04911, 0.07916)], [], [(24, 1, 3, 25), (25, 3, 5, 26), (26, 5, 7, 27), (27, 7, 9, 28), (28, 9, 11, 29), (29, 11, 13, 30), (30, 13, 15, 31), (31, 15, 17, 32), (32, 17, 19, 33), (33, 19, 21, 34), (21, 19, 40, 23), (34, 21, 23, 35), (35, 23, 1, 24), (2, 0, 24, 25), (4, 2, 25, 26), (6, 4, 26, 27), (8, 6, 27, 28), (10, 8, 28, 29), (12, 10, 29, 30), (14, 12, 30, 31), (16, 14, 31, 32), (18, 16, 32, 33), (20, 18, 33, 34), (22, 20, 34, 35), (0, 22, 35, 24), (12, 14, 36, 10), (14, 16, 38, 36), (16, 18, 20, 38), (10, 36, 37, 8), (36, 38, 39, 37), (38, 20, 22, 39), (8, 37, 4, 6), (37, 39, 2, 4), (39, 22, 0, 2), (19, 17, 42, 40), (17, 15, 13, 42), (23, 40, 41, 1), (40, 42, 43, 41), (42, 13, 11, 43), (1, 41, 5, 3), (41, 43, 7, 5), (43, 11, 9, 7)])
_uv = me_cylinder_003.uv_layers.new(name='UVMap')
_uv.uv.foreach_set('vector', [0.3145, 0.01113, 0.3145, 0.07344, 0.289, 0.07344, 0.289, 0.01113, 0.289, 0.01113, 0.289, 0.07344, 0.2635, 0.07344, 0.2635, 0.01113, 0.2635, 0.01113, 0.2635, 0.07344, 0.238, 0.07344, 0.238, 0.01113, 0.238, 0.01113, 0.238, 0.07344, 0.2125, 0.07344, 0.2125, 0.01113, 0.2125, 0.01113, 0.2125, 0.07344, 0.187, 0.07344, 0.187, 0.01113, 0.187, 0.01113, 0.187, 0.07344, 0.1615, 0.07344, 0.1615, 0.01113, 0.1615, 0.01113, 0.1615, 0.07344, 0.136, 0.07344, 0.136, 0.01113, 0.136, 0.01113, 0.136, 0.07344, 0.1105, 0.07344, 0.1105, 0.01113, 0.1105, 0.01113, 0.1105, 0.07344, 0.08499, 0.07344, 0.08499, 0.01113, 0.08499, 0.01113, 0.08499, 0.07344, 0.05949, 0.07344, 0.05949, 0.01113, 0.2643, 0.9899, 0.2726, 0.9899, 0.2809, 0.9899, 0.2559, 0.9899, 0.05949, 0.01113, 0.05949, 0.07344, 0.03399, 0.07344, 0.03399, 0.01113, 0.03399, 0.01113, 0.03399, 0.07344, 0.008484, 0.07344, 0.008484, 0.01113, 0.8587, 0.2584, 0.8131, 0.2706, 0.8131, 0.2792, 0.863, 0.2658, 0.8921, 0.225, 0.8587, 0.2584, 0.863, 0.2658, 0.8995, 0.2293, 0.9043, 0.1794, 0.8921, 0.225, 0.8995, 0.2293, 0.9129, 0.1794, 0.8921, 0.1338, 0.9043, 0.1794, 0.9129, 0.1794, 0.8995, 0.1295, 0.8587, 0.1004, 0.8921, 0.1338, 0.8995, 0.1295, 0.863, 0.09297, 0.8131, 0.08816, 0.8587, 0.1004, 0.863, 0.09297, 0.8131, 0.0796, 0.7675, 0.1004, 0.8131, 0.08816, 0.8131, 0.0796, 0.7632, 0.09297, 0.7341, 0.1338, 0.7675, 0.1004, 0.7632, 0.09297, 0.7267, 0.1295, 0.7219, 0.1794, 0.7341, 0.1338, 0.7267, 0.1295, 0.7133, 0.1794, 0.7341, 0.225, 0.7219, 0.1794, 0.7133, 0.1794, 0.7267, 0.2293, 0.7675, 0.2584, 0.7341, 0.225, 0.7267, 0.2293, 0.7632, 0.2658, 0.8131, 0.2706, 0.7675, 0.2584, 0.7632, 0.2658, 0.8131, 0.2792, 0.7215, 0.1789, 0.7337, 0.1334, 0.7655, 0.1804, 0.7337, 0.2244, 0.7337, 0.1334, 0.767, 0.1001, 0.8139, 0.1319, 0.7655, 0.1804, 0.767, 0.1001, 0.8125, 0.08795, 0.8579, 0.1001, 0.8139, 0.1319, 0.7337, 0.2244, 0.7655, 0.1804, 0.811, 0.2259, 0.767, 0.2577, 0.7655, 0.1804, 0.8139, 0.1319, 0.8594, 0.1774, 0.811, 0.2259, 0.8139, 0.1319, 0.8579, 0.1001, 0.8912, 0.1334, 0.8594, 0.1774, 0.767, 0.2577, 0.811, 0.2259, 0.8579, 0.2577, 0.8125, 0.2699, 0.811, 0.2259, 0.8594, 0.1774, 0.8912, 0.2244, 0.8579, 0.2577, 0.8594, 0.1774, 0.8912, 0.1334, 0.9034, 0.1789, 0.8912, 0.2244, 0.2726, 0.9899, 0.2809, 0.9899, 0.2893, 0.9899, 0.2809, 0.9899, 0.2809, 0.9899, 0.2893, 0.9899, 0.2976, 0.9899, 0.2893, 0.9899, 0.2559, 0.9899, 0.2809, 0.9899, 0.2893, 0.9899, 0.2476, 0.9899, 0.2809, 0.9899, 0.2893, 0.9899, 0.2976, 0.9899, 0.2893, 0.9899, 0.2893, 0.9899, 0.2976, 0.9899, 0.3059, 0.9899, 0.2976, 0.9899, 0.3476, 0.9899, 0.3226, 0.9899, 0.3309, 0.9899, 0.3393, 0.9899, 0.3226, 0.9899, 0.3143, 0.9899, 0.3226, 0.9899, 0.3309, 0.9899, 0.3143, 0.9899, 0.3059, 0.9899, 0.3143, 0.9899, 0.3226, 0.9899])
me_cylinder_003.materials.append(mat_taxi)
me_cylinder_003.use_mirror_x = True
me_cylinder_003.update()

# ---- objects
ob_car_body = bpy.data.objects.new('Car Body', me_cube)
ob_taxi_sign = bpy.data.objects.new('Taxi Sign', me_cube_003)
ob_wheel_rr = bpy.data.objects.new('Wheel RR', me_cylinder)
ob_wheel_fl = bpy.data.objects.new('Wheel FL', me_cylinder_001)
ob_wheel_fr = bpy.data.objects.new('Wheel FR', me_cylinder_002)
ob_wheel_rl = bpy.data.objects.new('Wheel RL', me_cylinder_003)

# ---- transforms, parenting, visibility, modifiers, constraints
ob_car_body.location = (0.0, 0.0, 0.3431)
ob_car_body.lineart.crease_threshold = 0.0
ob_car_body.use_mesh_mirror_x = True
_m = ob_car_body.modifiers.new('Mirror', 'MIRROR')
_m.use_clip = True
_m = ob_car_body.modifiers.new('Auto Smooth', 'NODES')
_m.node_group = ng_auto_smooth
_gi = [s.identifier for s in ng_auto_smooth.interface.items_tree if s.item_type == 'SOCKET' and s.in_out == 'INPUT']
_m[_gi[1]] = 0.7854  # Angle
ob_taxi_sign.location = (0.0, -0.01297, 0.7604)
ob_taxi_sign.lineart.crease_threshold = 0.0
ob_taxi_sign.use_mesh_mirror_x = True
_m = ob_taxi_sign.modifiers.new('Auto Smooth', 'NODES')
_m.node_group = ng_auto_smooth
_gi = [s.identifier for s in ng_auto_smooth.interface.items_tree if s.item_type == 'SOCKET' and s.in_out == 'INPUT']
_m[_gi[1]] = 0.7854  # Angle
ob_wheel_rr.location = (-0.4187, 0.5935, 0.1911)
ob_wheel_rr.lineart.crease_threshold = 0.0
ob_wheel_rr.use_mesh_mirror_x = True
ob_wheel_fl.location = (0.4187, -0.8876, 0.1911)
ob_wheel_fl.lineart.crease_threshold = 0.0
ob_wheel_fl.use_mesh_mirror_x = True
ob_wheel_fr.location = (-0.4187, -0.8876, 0.1911)
ob_wheel_fr.lineart.crease_threshold = 0.0
ob_wheel_fr.use_mesh_mirror_x = True
ob_wheel_rl.location = (0.4187, 0.5935, 0.1911)
ob_wheel_rl.lineart.crease_threshold = 0.0
ob_wheel_rl.use_mesh_mirror_x = True

# ---- collection membership
col_collection.objects.link(ob_car_body)
col_collection.objects.link(ob_taxi_sign)
col_collection.objects.link(ob_wheel_rr)
col_collection.objects.link(ob_wheel_fl)
col_collection.objects.link(ob_wheel_fr)
col_collection.objects.link(ob_wheel_rl)

# ---- scene / render settings (as saved in the file)
scene.frame_start = 1; scene.frame_end = 250; scene.frame_set(1)
scene.render.engine = 'BLENDER_EEVEE_NEXT'
scene.cycles.use_denoising = False
scene.cycles.samples = 128
scene.cycles.sampling_pattern = 'TABULATED_SOBOL'
scene.cycles.use_adaptive_sampling = False
scene.cycles.use_light_tree = False
scene.view_settings.view_transform = 'Filmic'
bpy.context.view_layer.update()

# ---- added for rendering (the .blend has no active camera and no usable light): camera, sun
cam_auto = bpy.data.cameras.new('AutoCamera')
cam_auto.lens = 50.0
cam_auto.sensor_width = 36.0
cam_auto.clip_end = 1000.0
ob_auto_camera = bpy.data.objects.new('AutoCamera', cam_auto)
scene.collection.objects.link(ob_auto_camera)
ob_auto_camera.location = (2.75915, -3.38517, 2.61436)
ob_auto_camera.rotation_euler = (1.09748, -7.21219e-08, 0.694738)
scene.camera = ob_auto_camera
light_auto_sun = bpy.data.lights.new('AutoSun', 'SUN')
light_auto_sun.energy = 3.0
light_auto_sun.angle = 0.0523599
ob_auto_sun = bpy.data.objects.new('AutoSun', light_auto_sun)
scene.collection.objects.link(ob_auto_sun)
ob_auto_sun.rotation_euler = (0.872665, 0.174533, 0.523599)
bpy.context.view_layer.update()
